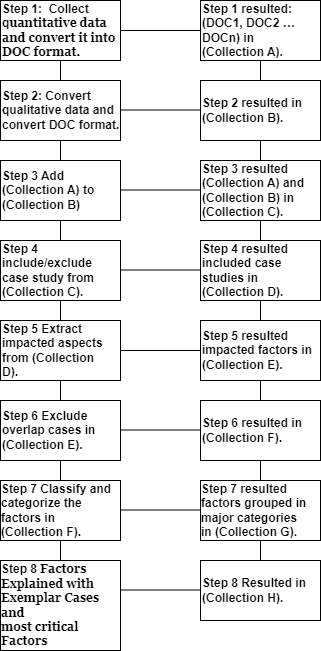

The diagram above was exported from draw.io. Its source (the exported page's mxGraphModel, read from the mxfile embedded in the PNG):
<mxGraphModel dx="748" dy="544" grid="1" gridSize="10" guides="1" tooltips="1" connect="1" arrows="1" fold="1" page="1" pageScale="1" pageWidth="850" pageHeight="1100" math="0" shadow="0">
  <root>
    <mxCell id="0" />
    <mxCell id="1" parent="0" />
    <mxCell id="BchBvmmSGu03ELiiwALY-1" value="&lt;b&gt;&lt;font color=&quot;#000000&quot;&gt;&lt;span&gt;Step 1: &amp;nbsp;Collect&lt;br&gt;q&lt;/span&gt;&lt;span style=&quot;font-size: 9pt; line-height: 107%; font-family: Georgia, serif;&quot;&gt;uantitative data and convert it into DOC format.&lt;/span&gt;&lt;/font&gt;&lt;/b&gt;" style="rounded=0;whiteSpace=wrap;html=1;align=left;" vertex="1" parent="1">
      <mxGeometry x="80" y="80" width="120" height="60" as="geometry" />
    </mxCell>
    <mxCell id="BchBvmmSGu03ELiiwALY-2" value="&lt;b&gt;&lt;span&gt;Step 1 resulted: (DOC1, DOC2 …DOCn) in&lt;br&gt;(Collection A).&lt;/span&gt;&lt;/b&gt;" style="rounded=0;whiteSpace=wrap;html=1;fontColor=#000000;align=left;" vertex="1" parent="1">
      <mxGeometry x="280" y="80" width="120" height="60" as="geometry" />
    </mxCell>
    <mxCell id="BchBvmmSGu03ELiiwALY-3" value="&lt;b&gt;&lt;span&gt;Step 2: Convert qualitative data and convert &lt;/span&gt;&lt;span&gt;DOC format.&lt;/span&gt;&lt;/b&gt;" style="rounded=0;whiteSpace=wrap;html=1;fontColor=#000000;align=left;" vertex="1" parent="1">
      <mxGeometry x="80" y="160" width="120" height="60" as="geometry" />
    </mxCell>
    <mxCell id="BchBvmmSGu03ELiiwALY-4" value="&lt;b&gt;&lt;span&gt;Step 2 resulted in (Collection B).&lt;/span&gt;&lt;/b&gt;" style="rounded=0;whiteSpace=wrap;html=1;fontColor=#000000;align=left;" vertex="1" parent="1">
      <mxGeometry x="280" y="160" width="120" height="60" as="geometry" />
    </mxCell>
    <mxCell id="BchBvmmSGu03ELiiwALY-5" value="&lt;b&gt;&lt;span&gt;Step 3 Add (Collection A) to (Collection B)&lt;/span&gt;&lt;/b&gt;" style="rounded=0;whiteSpace=wrap;html=1;fontColor=#000000;align=left;" vertex="1" parent="1">
      <mxGeometry x="80" y="240" width="120" height="60" as="geometry" />
    </mxCell>
    <mxCell id="BchBvmmSGu03ELiiwALY-6" value="&lt;b&gt;&lt;span&gt;Step 3 resulted (Collection A) and (Collection B) in (Collection C).&amp;nbsp;&amp;nbsp;&lt;/span&gt;&lt;/b&gt;" style="rounded=0;whiteSpace=wrap;html=1;fontColor=#000000;align=left;" vertex="1" parent="1">
      <mxGeometry x="280" y="240" width="120" height="60" as="geometry" />
    </mxCell>
    <mxCell id="BchBvmmSGu03ELiiwALY-7" value="&lt;b&gt;&lt;span&gt;Step 4 include/exclude case study from&lt;br&gt;(Collection C).&lt;/span&gt;&lt;/b&gt;" style="rounded=0;whiteSpace=wrap;html=1;fontColor=#000000;align=left;" vertex="1" parent="1">
      <mxGeometry x="80" y="320" width="120" height="60" as="geometry" />
    </mxCell>
    <mxCell id="BchBvmmSGu03ELiiwALY-8" value="&lt;b&gt;&lt;span&gt;Step 4 resulted included case studies in&lt;br&gt;(Collection D).&lt;/span&gt;&lt;/b&gt;" style="rounded=0;whiteSpace=wrap;html=1;fontColor=#000000;align=left;" vertex="1" parent="1">
      <mxGeometry x="280" y="320" width="120" height="60" as="geometry" />
    </mxCell>
    <mxCell id="BchBvmmSGu03ELiiwALY-9" value="&lt;b&gt;&lt;span&gt;Step 5 Extract impacted aspects from (Collection&lt;br&gt;D).&lt;/span&gt;&lt;/b&gt;" style="rounded=0;whiteSpace=wrap;html=1;fontColor=#000000;align=left;" vertex="1" parent="1">
      <mxGeometry x="80" y="400" width="120" height="60" as="geometry" />
    </mxCell>
    <mxCell id="BchBvmmSGu03ELiiwALY-10" value="&lt;b&gt;&lt;span&gt;Step 5 resulted impacted factors in (Collection E).&lt;/span&gt;&lt;/b&gt;" style="rounded=0;whiteSpace=wrap;html=1;fontColor=#000000;align=left;" vertex="1" parent="1">
      <mxGeometry x="280" y="400" width="120" height="60" as="geometry" />
    </mxCell>
    <mxCell id="BchBvmmSGu03ELiiwALY-11" value="&lt;b&gt;&lt;span style=&quot;font-size:9.0pt;line-height:107%;&lt;br/&gt;font-family:&amp;quot;Georgia&amp;quot;,serif;mso-fareast-font-family:&amp;quot;Times New Roman&amp;quot;;&lt;br/&gt;mso-fareast-theme-font:minor-fareast;mso-bidi-font-family:Arial;mso-bidi-theme-font:&lt;br/&gt;minor-bidi;mso-font-width:105%;mso-ansi-language:EN-US;mso-fareast-language:&lt;br/&gt;EN-US;mso-bidi-language:AR-SA&quot;&gt;Step 6 Exclude overlap cases in (Collection E).&lt;/span&gt;&lt;/b&gt;" style="rounded=0;whiteSpace=wrap;html=1;fontColor=#000000;align=left;" vertex="1" parent="1">
      <mxGeometry x="80" y="480" width="120" height="60" as="geometry" />
    </mxCell>
    <mxCell id="BchBvmmSGu03ELiiwALY-12" value="&lt;b&gt;&lt;span style=&quot;font-size:9.0pt;line-height:107%;&lt;br/&gt;font-family:&amp;quot;Georgia&amp;quot;,serif;mso-fareast-font-family:&amp;quot;Times New Roman&amp;quot;;&lt;br/&gt;mso-fareast-theme-font:minor-fareast;mso-bidi-font-family:Arial;mso-bidi-theme-font:&lt;br/&gt;minor-bidi;mso-font-width:105%;mso-ansi-language:EN-US;mso-fareast-language:&lt;br/&gt;EN-US;mso-bidi-language:AR-SA&quot;&gt;Step 6 resulted in (Collection F).&lt;/span&gt;&lt;/b&gt;" style="rounded=0;whiteSpace=wrap;html=1;fontColor=#000000;align=left;" vertex="1" parent="1">
      <mxGeometry x="280" y="480" width="120" height="60" as="geometry" />
    </mxCell>
    <mxCell id="BchBvmmSGu03ELiiwALY-13" value="&lt;div style=&quot;text-align: left;&quot;&gt;&lt;b style=&quot;background-color: initial;&quot;&gt;&lt;span style=&quot;font-size:9.0pt;line-height:107%;&lt;br/&gt;font-family:&amp;quot;Georgia&amp;quot;,serif;mso-fareast-font-family:&amp;quot;Times New Roman&amp;quot;;&lt;br/&gt;mso-fareast-theme-font:minor-fareast;mso-bidi-font-family:Arial;mso-bidi-theme-font:&lt;br/&gt;minor-bidi;mso-font-width:105%;mso-ansi-language:EN-US;mso-fareast-language:&lt;br/&gt;EN-US;mso-bidi-language:AR-SA&quot;&gt;Step 7 Classify and categorize the factors in&lt;br/&gt;(Collection F).&lt;/span&gt;&lt;/b&gt;&lt;span style=&quot;background-color: initial; font-size: 9pt; line-height: 107%; font-family: Georgia, serif;&quot;&gt;&amp;nbsp; &amp;nbsp;&lt;/span&gt;&lt;/div&gt;" style="rounded=0;whiteSpace=wrap;html=1;fontColor=#000000;" vertex="1" parent="1">
      <mxGeometry x="80" y="560" width="120" height="60" as="geometry" />
    </mxCell>
    <mxCell id="BchBvmmSGu03ELiiwALY-14" value="&lt;div style=&quot;text-align: left;&quot;&gt;&lt;b style=&quot;background-color: initial;&quot;&gt;&lt;span style=&quot;font-size:9.0pt;line-height:107%;&lt;br/&gt;font-family:&amp;quot;Georgia&amp;quot;,serif;mso-fareast-font-family:&amp;quot;Times New Roman&amp;quot;;&lt;br/&gt;mso-fareast-theme-font:minor-fareast;mso-bidi-font-family:Arial;mso-bidi-theme-font:&lt;br/&gt;minor-bidi;mso-font-width:105%;mso-ansi-language:EN-US;mso-fareast-language:&lt;br/&gt;EN-US;mso-bidi-language:AR-SA&quot;&gt;Step 7 resulted factors grouped in major categories&lt;br/&gt;in (Collection G)&lt;/span&gt;&lt;/b&gt;&lt;span style=&quot;background-color: initial; font-size: 9pt; line-height: 107%; font-family: Georgia, serif;&quot;&gt;.&lt;/span&gt;&lt;/div&gt;" style="rounded=0;whiteSpace=wrap;html=1;fontColor=#000000;" vertex="1" parent="1">
      <mxGeometry x="280" y="560" width="120" height="60" as="geometry" />
    </mxCell>
    <mxCell id="BchBvmmSGu03ELiiwALY-15" value="&lt;div style=&quot;text-align: left;&quot;&gt;&lt;b style=&quot;background-color: initial;&quot;&gt;&lt;span style=&quot;font-size:9.0pt;line-height:107%;&lt;br/&gt;font-family:&amp;quot;Georgia&amp;quot;,serif;mso-fareast-font-family:&amp;quot;Times New Roman&amp;quot;;&lt;br/&gt;mso-fareast-theme-font:minor-fareast;mso-bidi-font-family:Arial;mso-bidi-theme-font:&lt;br/&gt;minor-bidi;mso-font-width:105%;mso-ansi-language:EN-US;mso-fareast-language:&lt;br/&gt;EN-US;mso-bidi-language:AR-SA&quot;&gt;Step 8&lt;/span&gt;&lt;/b&gt;&lt;span style=&quot;background-color: initial; font-size: 9pt; line-height: 107%; font-family: Georgia, serif;&quot;&gt; &lt;b&gt;Factors Explained with Exemplar Cases and&lt;br/&gt;most critical Factors&amp;nbsp;&lt;/b&gt;&lt;/span&gt;&lt;/div&gt;" style="rounded=0;whiteSpace=wrap;html=1;fontColor=#000000;" vertex="1" parent="1">
      <mxGeometry x="80" y="640" width="120" height="90" as="geometry" />
    </mxCell>
    <mxCell id="BchBvmmSGu03ELiiwALY-16" value="&lt;b&gt;&lt;span style=&quot;font-size:9.0pt;line-height:107%;&lt;br/&gt;font-family:&amp;quot;Georgia&amp;quot;,serif;mso-fareast-font-family:&amp;quot;Times New Roman&amp;quot;;&lt;br/&gt;mso-fareast-theme-font:minor-fareast;mso-bidi-font-family:Arial;mso-bidi-theme-font:&lt;br/&gt;minor-bidi;mso-font-width:105%;mso-ansi-language:EN-US;mso-fareast-language:&lt;br/&gt;EN-US;mso-bidi-language:AR-SA&quot;&gt;Step 8 Resulted in (Collection H).&lt;/span&gt;&lt;/b&gt;" style="rounded=0;whiteSpace=wrap;html=1;fontColor=#000000;align=left;" vertex="1" parent="1">
      <mxGeometry x="280" y="640" width="120" height="60" as="geometry" />
    </mxCell>
    <mxCell id="BchBvmmSGu03ELiiwALY-17" value="" style="endArrow=none;html=1;rounded=0;fontColor=#000000;exitX=1;exitY=0.5;exitDx=0;exitDy=0;" edge="1" parent="1" source="BchBvmmSGu03ELiiwALY-1">
      <mxGeometry width="50" height="50" relative="1" as="geometry">
        <mxPoint x="230" y="160" as="sourcePoint" />
        <mxPoint x="280" y="110" as="targetPoint" />
      </mxGeometry>
    </mxCell>
    <mxCell id="BchBvmmSGu03ELiiwALY-18" value="" style="endArrow=none;html=1;rounded=0;fontColor=#000000;exitX=0.5;exitY=0;exitDx=0;exitDy=0;entryX=0.5;entryY=1;entryDx=0;entryDy=0;" edge="1" parent="1" source="BchBvmmSGu03ELiiwALY-4" target="BchBvmmSGu03ELiiwALY-2">
      <mxGeometry width="50" height="50" relative="1" as="geometry">
        <mxPoint x="440" y="159" as="sourcePoint" />
        <mxPoint x="520" y="159" as="targetPoint" />
      </mxGeometry>
    </mxCell>
    <mxCell id="BchBvmmSGu03ELiiwALY-19" value="" style="endArrow=none;html=1;rounded=0;fontColor=#000000;exitX=1;exitY=0.5;exitDx=0;exitDy=0;" edge="1" parent="1">
      <mxGeometry width="50" height="50" relative="1" as="geometry">
        <mxPoint x="200" y="669.5" as="sourcePoint" />
        <mxPoint x="280" y="669.5" as="targetPoint" />
      </mxGeometry>
    </mxCell>
    <mxCell id="BchBvmmSGu03ELiiwALY-20" value="" style="endArrow=none;html=1;rounded=0;fontColor=#000000;exitX=1;exitY=0.5;exitDx=0;exitDy=0;" edge="1" parent="1">
      <mxGeometry width="50" height="50" relative="1" as="geometry">
        <mxPoint x="200" y="589.5" as="sourcePoint" />
        <mxPoint x="280" y="589.5" as="targetPoint" />
      </mxGeometry>
    </mxCell>
    <mxCell id="BchBvmmSGu03ELiiwALY-21" value="" style="endArrow=none;html=1;rounded=0;fontColor=#000000;exitX=1;exitY=0.5;exitDx=0;exitDy=0;" edge="1" parent="1">
      <mxGeometry width="50" height="50" relative="1" as="geometry">
        <mxPoint x="200" y="509.5" as="sourcePoint" />
        <mxPoint x="280" y="509.5" as="targetPoint" />
      </mxGeometry>
    </mxCell>
    <mxCell id="BchBvmmSGu03ELiiwALY-22" value="" style="endArrow=none;html=1;rounded=0;fontColor=#000000;exitX=1;exitY=0.5;exitDx=0;exitDy=0;" edge="1" parent="1">
      <mxGeometry width="50" height="50" relative="1" as="geometry">
        <mxPoint x="200" y="430" as="sourcePoint" />
        <mxPoint x="280" y="430" as="targetPoint" />
      </mxGeometry>
    </mxCell>
    <mxCell id="BchBvmmSGu03ELiiwALY-23" value="" style="endArrow=none;html=1;rounded=0;fontColor=#000000;exitX=1;exitY=0.5;exitDx=0;exitDy=0;" edge="1" parent="1">
      <mxGeometry width="50" height="50" relative="1" as="geometry">
        <mxPoint x="200" y="349.5" as="sourcePoint" />
        <mxPoint x="280" y="349.5" as="targetPoint" />
      </mxGeometry>
    </mxCell>
    <mxCell id="BchBvmmSGu03ELiiwALY-24" value="" style="endArrow=none;html=1;rounded=0;fontColor=#000000;exitX=1;exitY=0.5;exitDx=0;exitDy=0;" edge="1" parent="1">
      <mxGeometry width="50" height="50" relative="1" as="geometry">
        <mxPoint x="200" y="189.5" as="sourcePoint" />
        <mxPoint x="280" y="189.5" as="targetPoint" />
      </mxGeometry>
    </mxCell>
    <mxCell id="BchBvmmSGu03ELiiwALY-28" value="" style="endArrow=none;html=1;rounded=0;fontColor=#000000;exitX=1;exitY=0.5;exitDx=0;exitDy=0;" edge="1" parent="1">
      <mxGeometry width="50" height="50" relative="1" as="geometry">
        <mxPoint x="310" y="220" as="sourcePoint" />
        <mxPoint x="390" y="220" as="targetPoint" />
      </mxGeometry>
    </mxCell>
    <mxCell id="BchBvmmSGu03ELiiwALY-29" value="" style="endArrow=none;html=1;rounded=0;fontColor=#000000;exitX=1;exitY=0.5;exitDx=0;exitDy=0;" edge="1" parent="1">
      <mxGeometry width="50" height="50" relative="1" as="geometry">
        <mxPoint x="200" y="269.5" as="sourcePoint" />
        <mxPoint x="280" y="269.5" as="targetPoint" />
      </mxGeometry>
    </mxCell>
    <mxCell id="BchBvmmSGu03ELiiwALY-32" value="" style="endArrow=none;html=1;rounded=0;fontColor=#000000;" edge="1" parent="1" source="BchBvmmSGu03ELiiwALY-4" target="BchBvmmSGu03ELiiwALY-6">
      <mxGeometry width="50" height="50" relative="1" as="geometry">
        <mxPoint x="360" y="180" as="sourcePoint" />
        <mxPoint x="410" y="130" as="targetPoint" />
      </mxGeometry>
    </mxCell>
    <mxCell id="BchBvmmSGu03ELiiwALY-33" value="" style="endArrow=none;html=1;rounded=0;fontColor=#000000;entryX=0.5;entryY=1;entryDx=0;entryDy=0;exitX=0.5;exitY=0;exitDx=0;exitDy=0;" edge="1" parent="1" source="BchBvmmSGu03ELiiwALY-16" target="BchBvmmSGu03ELiiwALY-14">
      <mxGeometry width="50" height="50" relative="1" as="geometry">
        <mxPoint x="360" y="750" as="sourcePoint" />
        <mxPoint x="410" y="700" as="targetPoint" />
      </mxGeometry>
    </mxCell>
    <mxCell id="BchBvmmSGu03ELiiwALY-34" value="" style="endArrow=none;html=1;rounded=0;fontColor=#000000;entryX=0.5;entryY=1;entryDx=0;entryDy=0;" edge="1" parent="1" source="BchBvmmSGu03ELiiwALY-15" target="BchBvmmSGu03ELiiwALY-13">
      <mxGeometry width="50" height="50" relative="1" as="geometry">
        <mxPoint x="360" y="750" as="sourcePoint" />
        <mxPoint x="410" y="700" as="targetPoint" />
      </mxGeometry>
    </mxCell>
    <mxCell id="BchBvmmSGu03ELiiwALY-35" value="" style="endArrow=none;html=1;rounded=0;fontColor=#000000;exitX=0.5;exitY=0;exitDx=0;exitDy=0;entryX=0.5;entryY=1;entryDx=0;entryDy=0;" edge="1" parent="1" source="BchBvmmSGu03ELiiwALY-14" target="BchBvmmSGu03ELiiwALY-12">
      <mxGeometry width="50" height="50" relative="1" as="geometry">
        <mxPoint x="360" y="560" as="sourcePoint" />
        <mxPoint x="410" y="510" as="targetPoint" />
      </mxGeometry>
    </mxCell>
    <mxCell id="BchBvmmSGu03ELiiwALY-36" value="" style="endArrow=none;html=1;rounded=0;fontColor=#000000;entryX=0.5;entryY=1;entryDx=0;entryDy=0;exitX=0.5;exitY=0;exitDx=0;exitDy=0;" edge="1" parent="1" source="BchBvmmSGu03ELiiwALY-12" target="BchBvmmSGu03ELiiwALY-10">
      <mxGeometry width="50" height="50" relative="1" as="geometry">
        <mxPoint x="360" y="560" as="sourcePoint" />
        <mxPoint x="410" y="510" as="targetPoint" />
      </mxGeometry>
    </mxCell>
    <mxCell id="BchBvmmSGu03ELiiwALY-37" value="" style="endArrow=none;html=1;rounded=0;fontColor=#000000;exitX=0.5;exitY=0;exitDx=0;exitDy=0;entryX=0.5;entryY=1;entryDx=0;entryDy=0;" edge="1" parent="1" source="BchBvmmSGu03ELiiwALY-13" target="BchBvmmSGu03ELiiwALY-11">
      <mxGeometry width="50" height="50" relative="1" as="geometry">
        <mxPoint x="270" y="560" as="sourcePoint" />
        <mxPoint x="320" y="510" as="targetPoint" />
      </mxGeometry>
    </mxCell>
    <mxCell id="BchBvmmSGu03ELiiwALY-38" value="" style="endArrow=none;html=1;rounded=0;fontColor=#000000;exitX=0.5;exitY=0;exitDx=0;exitDy=0;entryX=0.5;entryY=1;entryDx=0;entryDy=0;" edge="1" parent="1" source="BchBvmmSGu03ELiiwALY-11" target="BchBvmmSGu03ELiiwALY-9">
      <mxGeometry width="50" height="50" relative="1" as="geometry">
        <mxPoint x="270" y="480" as="sourcePoint" />
        <mxPoint x="320" y="430" as="targetPoint" />
      </mxGeometry>
    </mxCell>
    <mxCell id="BchBvmmSGu03ELiiwALY-39" value="" style="endArrow=none;html=1;rounded=0;fontColor=#000000;exitX=0.5;exitY=0;exitDx=0;exitDy=0;entryX=0.5;entryY=1;entryDx=0;entryDy=0;" edge="1" parent="1" source="BchBvmmSGu03ELiiwALY-9" target="BchBvmmSGu03ELiiwALY-7">
      <mxGeometry width="50" height="50" relative="1" as="geometry">
        <mxPoint x="270" y="370" as="sourcePoint" />
        <mxPoint x="320" y="320" as="targetPoint" />
      </mxGeometry>
    </mxCell>
    <mxCell id="BchBvmmSGu03ELiiwALY-40" value="" style="endArrow=none;html=1;rounded=0;fontColor=#000000;entryX=0.5;entryY=1;entryDx=0;entryDy=0;exitX=0.5;exitY=0;exitDx=0;exitDy=0;" edge="1" parent="1" source="BchBvmmSGu03ELiiwALY-7" target="BchBvmmSGu03ELiiwALY-5">
      <mxGeometry width="50" height="50" relative="1" as="geometry">
        <mxPoint x="270" y="270" as="sourcePoint" />
        <mxPoint x="320" y="220" as="targetPoint" />
      </mxGeometry>
    </mxCell>
    <mxCell id="BchBvmmSGu03ELiiwALY-41" value="" style="endArrow=none;html=1;rounded=0;fontColor=#000000;exitX=0.5;exitY=0;exitDx=0;exitDy=0;" edge="1" parent="1" source="BchBvmmSGu03ELiiwALY-5" target="BchBvmmSGu03ELiiwALY-3">
      <mxGeometry width="50" height="50" relative="1" as="geometry">
        <mxPoint x="270" y="230" as="sourcePoint" />
        <mxPoint x="320" y="180" as="targetPoint" />
      </mxGeometry>
    </mxCell>
    <mxCell id="BchBvmmSGu03ELiiwALY-42" value="" style="endArrow=none;html=1;rounded=0;fontColor=#000000;exitX=0.5;exitY=0;exitDx=0;exitDy=0;" edge="1" parent="1" source="BchBvmmSGu03ELiiwALY-3" target="BchBvmmSGu03ELiiwALY-1">
      <mxGeometry width="50" height="50" relative="1" as="geometry">
        <mxPoint x="270" y="90" as="sourcePoint" />
        <mxPoint x="320" y="40" as="targetPoint" />
      </mxGeometry>
    </mxCell>
    <mxCell id="BchBvmmSGu03ELiiwALY-43" value="" style="endArrow=none;html=1;rounded=0;fontColor=#000000;exitX=0.5;exitY=0;exitDx=0;exitDy=0;entryX=0.5;entryY=1;entryDx=0;entryDy=0;" edge="1" parent="1" source="BchBvmmSGu03ELiiwALY-8" target="BchBvmmSGu03ELiiwALY-6">
      <mxGeometry width="50" height="50" relative="1" as="geometry">
        <mxPoint x="270" y="260" as="sourcePoint" />
        <mxPoint x="320" y="210" as="targetPoint" />
      </mxGeometry>
    </mxCell>
    <mxCell id="BchBvmmSGu03ELiiwALY-44" value="" style="endArrow=none;html=1;rounded=0;fontColor=#000000;entryX=0.5;entryY=1;entryDx=0;entryDy=0;exitX=0.5;exitY=0;exitDx=0;exitDy=0;" edge="1" parent="1" source="BchBvmmSGu03ELiiwALY-10" target="BchBvmmSGu03ELiiwALY-8">
      <mxGeometry width="50" height="50" relative="1" as="geometry">
        <mxPoint x="270" y="510" as="sourcePoint" />
        <mxPoint x="320" y="460" as="targetPoint" />
      </mxGeometry>
    </mxCell>
  </root>
</mxGraphModel>